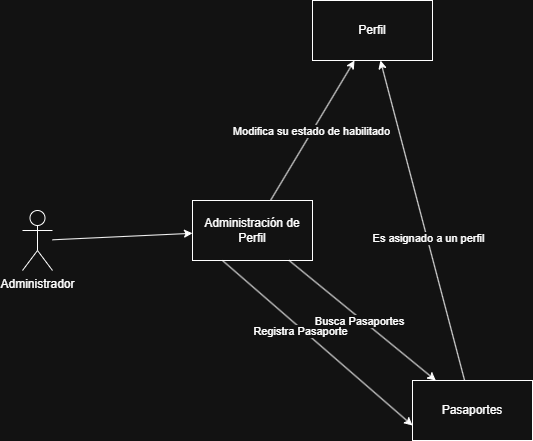

The diagram above was exported from draw.io. Its source (the exported page's mxGraphModel, read from the mxfile embedded in the PNG):
<mxGraphModel dx="1123" dy="610" grid="1" gridSize="10" guides="1" tooltips="1" connect="1" arrows="1" fold="1" page="1" pageScale="1" pageWidth="827" pageHeight="1169" math="0" shadow="0">
  <root>
    <mxCell id="0" />
    <mxCell id="1" parent="0" />
    <mxCell id="UEEq5JSBbw7V4_sfQjgi-1" parent="1" style="shape=umlActor;verticalLabelPosition=bottom;verticalAlign=top;html=1;outlineConnect=0;" value="Administrador" vertex="1">
      <mxGeometry height="60" width="30" x="140" y="260" as="geometry" />
    </mxCell>
    <mxCell id="UEEq5JSBbw7V4_sfQjgi-2" parent="1" style="rounded=0;whiteSpace=wrap;html=1;" value="Administración de Perfil" vertex="1">
      <mxGeometry height="60" width="120" x="310" y="250" as="geometry" />
    </mxCell>
    <mxCell id="UEEq5JSBbw7V4_sfQjgi-3" parent="1" style="rounded=0;whiteSpace=wrap;html=1;" value="Perfil" vertex="1">
      <mxGeometry height="60" width="120" x="430" y="50" as="geometry" />
    </mxCell>
    <mxCell id="UEEq5JSBbw7V4_sfQjgi-4" parent="1" style="rounded=0;whiteSpace=wrap;html=1;" value="Pasaportes" vertex="1">
      <mxGeometry height="60" width="120" x="530" y="430" as="geometry" />
    </mxCell>
    <mxCell id="UEEq5JSBbw7V4_sfQjgi-5" edge="1" parent="1" source="UEEq5JSBbw7V4_sfQjgi-2" style="endArrow=classic;html=1;rounded=0;" target="UEEq5JSBbw7V4_sfQjgi-3" value="">
      <mxGeometry height="50" relative="1" width="50" as="geometry">
        <mxPoint x="300" y="170" as="sourcePoint" />
        <mxPoint x="350" y="120" as="targetPoint" />
      </mxGeometry>
    </mxCell>
    <mxCell id="UEEq5JSBbw7V4_sfQjgi-6" connectable="0" parent="UEEq5JSBbw7V4_sfQjgi-5" style="edgeLabel;html=1;align=center;verticalAlign=middle;resizable=0;points=[];" value="Modifica su estado de habilitado" vertex="1">
      <mxGeometry relative="1" x="-0.0223" y="2" as="geometry">
        <mxPoint x="1" as="offset" />
      </mxGeometry>
    </mxCell>
    <mxCell id="UEEq5JSBbw7V4_sfQjgi-7" edge="1" parent="1" source="UEEq5JSBbw7V4_sfQjgi-1" style="endArrow=classic;html=1;rounded=0;" target="UEEq5JSBbw7V4_sfQjgi-2" value="">
      <mxGeometry height="50" relative="1" width="50" as="geometry">
        <mxPoint x="390" y="340" as="sourcePoint" />
        <mxPoint x="440" y="290" as="targetPoint" />
      </mxGeometry>
    </mxCell>
    <mxCell id="UEEq5JSBbw7V4_sfQjgi-8" edge="1" parent="1" source="UEEq5JSBbw7V4_sfQjgi-2" style="endArrow=classic;html=1;rounded=0;" target="UEEq5JSBbw7V4_sfQjgi-4" value="">
      <mxGeometry height="50" relative="1" width="50" as="geometry">
        <mxPoint x="580" y="420" as="sourcePoint" />
        <mxPoint x="630" y="370" as="targetPoint" />
      </mxGeometry>
    </mxCell>
    <mxCell id="UEEq5JSBbw7V4_sfQjgi-9" connectable="0" parent="UEEq5JSBbw7V4_sfQjgi-8" style="edgeLabel;html=1;align=center;verticalAlign=middle;resizable=0;points=[];" value="Busca Pasaportes" vertex="1">
      <mxGeometry relative="1" x="-0.0233" y="-4" as="geometry">
        <mxPoint y="-1" as="offset" />
      </mxGeometry>
    </mxCell>
    <mxCell id="UEEq5JSBbw7V4_sfQjgi-10" edge="1" parent="1" source="UEEq5JSBbw7V4_sfQjgi-2" style="endArrow=classic;html=1;rounded=0;exitX=0.25;exitY=1;exitDx=0;exitDy=0;entryX=0;entryY=0.75;entryDx=0;entryDy=0;" target="UEEq5JSBbw7V4_sfQjgi-4" value="">
      <mxGeometry height="50" relative="1" width="50" as="geometry">
        <mxPoint x="370" y="500" as="sourcePoint" />
        <mxPoint x="420" y="450" as="targetPoint" />
      </mxGeometry>
    </mxCell>
    <mxCell id="UEEq5JSBbw7V4_sfQjgi-11" connectable="0" parent="UEEq5JSBbw7V4_sfQjgi-10" style="edgeLabel;html=1;align=center;verticalAlign=middle;resizable=0;points=[];" value="Registra Pasaporte" vertex="1">
      <mxGeometry relative="1" x="-0.1651" y="-2" as="geometry">
        <mxPoint as="offset" />
      </mxGeometry>
    </mxCell>
    <mxCell id="UEEq5JSBbw7V4_sfQjgi-12" edge="1" parent="1" source="UEEq5JSBbw7V4_sfQjgi-4" style="endArrow=classic;html=1;rounded=0;" target="UEEq5JSBbw7V4_sfQjgi-3" value="">
      <mxGeometry height="50" relative="1" width="50" as="geometry">
        <mxPoint x="610" y="390" as="sourcePoint" />
        <mxPoint x="660" y="340" as="targetPoint" />
      </mxGeometry>
    </mxCell>
    <mxCell id="UEEq5JSBbw7V4_sfQjgi-13" connectable="0" parent="UEEq5JSBbw7V4_sfQjgi-12" style="edgeLabel;html=1;align=center;verticalAlign=middle;resizable=0;points=[];" value="Es asignado a un perfil" vertex="1">
      <mxGeometry relative="1" x="-0.1112" y="-1" as="geometry">
        <mxPoint as="offset" />
      </mxGeometry>
    </mxCell>
  </root>
</mxGraphModel>